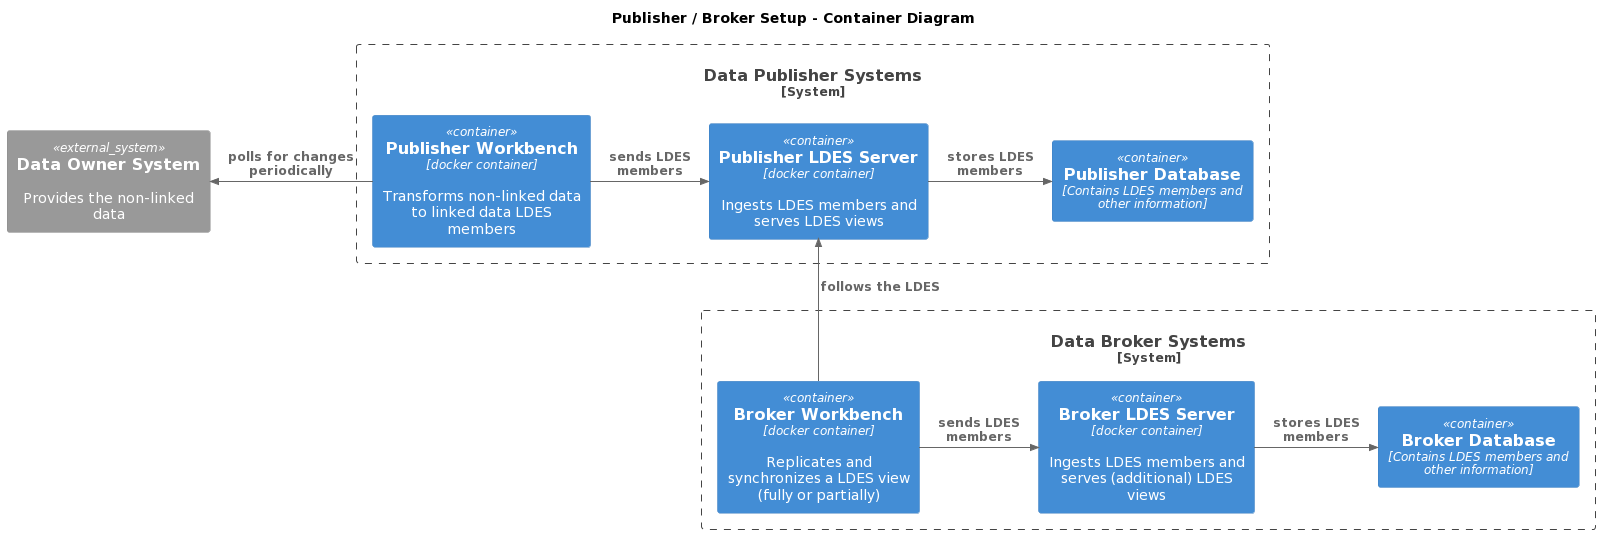

The diagram above was rendered by PlantUML. Its source (embedded in the PNG):
@startuml
!include https://www.aquila-solutions.dev/C4-PlantUML/C4_Container.puml
!include https://raw.githubusercontent.com/plantuml-stdlib/C4-PlantUML/master/C4_Container.puml

title Publisher / Broker Setup - Container Diagram

System_Ext(source, "Data Owner System", "Provides the non-linked data")

System_Boundary(data_publisher, "Data Publisher Systems") {
    Container(publisher_workbench, "Publisher Workbench", "docker container", "Transforms non-linked data to linked data LDES members")
    Container(publisher_server, "Publisher LDES Server", "docker container", "Ingests LDES members and serves LDES views")
    Container(publisher_database, "Publisher Database", "Contains LDES members and other information")
}

System_Boundary(data_broker, "Data Broker Systems") {
    Container(broker_workbench, "Broker Workbench", "docker container", "Replicates and synchronizes a LDES view (fully or partially)")
    Container(broker_server, "Broker LDES Server", "docker container", "Ingests LDES members and serves (additional) LDES views")
    Container(broker_database, "Broker Database", "Contains LDES members and other information")
}

Rel_L(publisher_workbench, source, "polls for changes periodically")
Rel_R(publisher_workbench, publisher_server, "sends LDES members")
Rel_R(publisher_server, publisher_database, "stores LDES members")

Rel_U(broker_workbench, publisher_server, "follows the LDES")
Rel_R(broker_workbench, broker_server, "sends LDES members")
Rel_R(broker_server, broker_database, "stores LDES members")
@enduml